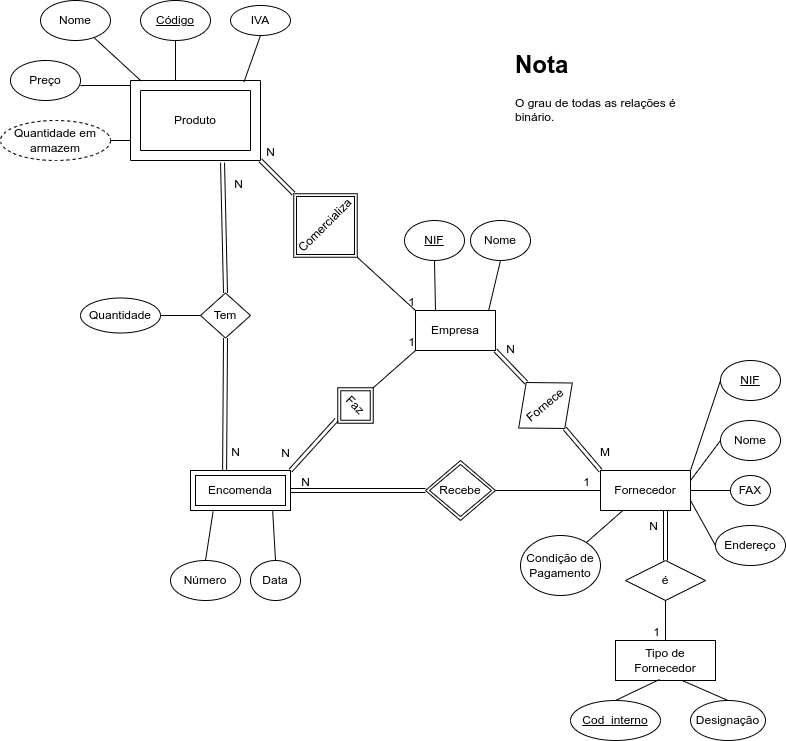

The diagram above was exported from draw.io. Its source (the exported page's mxGraphModel, read from the mxfile embedded in the PNG):
<mxGraphModel dx="1348" dy="773" grid="1" gridSize="10" guides="1" tooltips="1" connect="1" arrows="1" fold="1" page="1" pageScale="1" pageWidth="827" pageHeight="1169" math="0" shadow="0">
  <root>
    <mxCell id="0" />
    <mxCell id="1" parent="0" />
    <mxCell id="Fz0hEGYqe8WLGhSsX3s_-3" value="Nome" style="ellipse;whiteSpace=wrap;html=1;fillColor=#FFFFFF;" parent="1" vertex="1">
      <mxGeometry x="50" y="20" width="70" height="40" as="geometry" />
    </mxCell>
    <mxCell id="Fz0hEGYqe8WLGhSsX3s_-6" value="" style="group" parent="1" vertex="1" connectable="0">
      <mxGeometry x="140" y="100" width="130" height="80" as="geometry" />
    </mxCell>
    <mxCell id="bnJCk6n6-ZUxYd-ibxJt-26" value="" style="group" parent="Fz0hEGYqe8WLGhSsX3s_-6" connectable="0" vertex="1">
      <mxGeometry width="130" height="80" as="geometry" />
    </mxCell>
    <mxCell id="Fz0hEGYqe8WLGhSsX3s_-1" value="" style="verticalLabelPosition=bottom;verticalAlign=top;html=1;shape=mxgraph.basic.frame;dx=10;" parent="bnJCk6n6-ZUxYd-ibxJt-26" vertex="1">
      <mxGeometry width="130" height="80" as="geometry" />
    </mxCell>
    <mxCell id="Fz0hEGYqe8WLGhSsX3s_-2" value="Produto" style="text;html=1;strokeColor=none;fillColor=none;align=center;verticalAlign=middle;whiteSpace=wrap;rounded=0;" parent="bnJCk6n6-ZUxYd-ibxJt-26" vertex="1">
      <mxGeometry x="35" y="25" width="60" height="30" as="geometry" />
    </mxCell>
    <mxCell id="Fz0hEGYqe8WLGhSsX3s_-7" value="&lt;u&gt;Código&lt;/u&gt;" style="ellipse;whiteSpace=wrap;html=1;fillColor=#FFFFFF;" parent="1" vertex="1">
      <mxGeometry x="150" y="20" width="70" height="40" as="geometry" />
    </mxCell>
    <mxCell id="Fz0hEGYqe8WLGhSsX3s_-8" value="Preço" style="ellipse;whiteSpace=wrap;html=1;fillColor=#FFFFFF;" parent="1" vertex="1">
      <mxGeometry x="20" y="80" width="70" height="40" as="geometry" />
    </mxCell>
    <mxCell id="Fz0hEGYqe8WLGhSsX3s_-9" value="Quantidade em armazem" style="ellipse;whiteSpace=wrap;html=1;align=center;dashed=1;fillColor=#FFFFFF;" parent="1" vertex="1">
      <mxGeometry x="10" y="140" width="110" height="40" as="geometry" />
    </mxCell>
    <mxCell id="Fz0hEGYqe8WLGhSsX3s_-15" value="IVA" style="ellipse;whiteSpace=wrap;html=1;align=center;fillColor=#FFFFFF;" parent="1" vertex="1">
      <mxGeometry x="240" y="25" width="60" height="30" as="geometry" />
    </mxCell>
    <mxCell id="bnJCk6n6-ZUxYd-ibxJt-1" value="Empresa" style="rounded=0;whiteSpace=wrap;html=1;fillColor=none;" parent="1" vertex="1">
      <mxGeometry x="425" y="330" width="80" height="40" as="geometry" />
    </mxCell>
    <object label="&lt;u&gt;NIF&lt;/u&gt;" id="bnJCk6n6-ZUxYd-ibxJt-2">
      <mxCell style="ellipse;whiteSpace=wrap;html=1;fillColor=default;" parent="1" vertex="1">
        <mxGeometry x="414" y="240" width="60" height="40" as="geometry" />
      </mxCell>
    </object>
    <mxCell id="bnJCk6n6-ZUxYd-ibxJt-4" value="Nome" style="ellipse;whiteSpace=wrap;html=1;fillColor=default;" parent="1" vertex="1">
      <mxGeometry x="480" y="240" width="60" height="40" as="geometry" />
    </mxCell>
    <mxCell id="bnJCk6n6-ZUxYd-ibxJt-6" value="Fornecedor" style="rounded=0;whiteSpace=wrap;html=1;fillColor=default;" parent="1" vertex="1">
      <mxGeometry x="610" y="490" width="90" height="40" as="geometry" />
    </mxCell>
    <mxCell id="bnJCk6n6-ZUxYd-ibxJt-7" value="Número" style="ellipse;whiteSpace=wrap;html=1;fillColor=default;" parent="1" vertex="1">
      <mxGeometry x="180" y="580" width="70" height="40" as="geometry" />
    </mxCell>
    <mxCell id="bnJCk6n6-ZUxYd-ibxJt-8" value="Data" style="ellipse;whiteSpace=wrap;html=1;fillColor=default;" parent="1" vertex="1">
      <mxGeometry x="260" y="580" width="50" height="40" as="geometry" />
    </mxCell>
    <mxCell id="bnJCk6n6-ZUxYd-ibxJt-9" value="&lt;u&gt;NIF&lt;/u&gt;" style="ellipse;whiteSpace=wrap;html=1;fillColor=default;" parent="1" vertex="1">
      <mxGeometry x="730" y="380" width="60" height="40" as="geometry" />
    </mxCell>
    <mxCell id="bnJCk6n6-ZUxYd-ibxJt-11" value="Nome" style="ellipse;whiteSpace=wrap;html=1;fillColor=default;" parent="1" vertex="1">
      <mxGeometry x="730" y="440" width="60" height="40" as="geometry" />
    </mxCell>
    <mxCell id="bnJCk6n6-ZUxYd-ibxJt-12" value="Endereço" style="ellipse;whiteSpace=wrap;html=1;fillColor=default;" parent="1" vertex="1">
      <mxGeometry x="725" y="545" width="70" height="40" as="geometry" />
    </mxCell>
    <mxCell id="bnJCk6n6-ZUxYd-ibxJt-19" value="Faz" style="shape=rhombus;double=1;perimeter=rhombusPerimeter;whiteSpace=wrap;html=1;align=center;fillColor=none;rotation=45;" parent="1" vertex="1">
      <mxGeometry x="340" y="400" width="50" height="50" as="geometry" />
    </mxCell>
    <mxCell id="bnJCk6n6-ZUxYd-ibxJt-21" value="Comercializa" style="shape=rhombus;double=1;perimeter=rhombusPerimeter;whiteSpace=wrap;html=1;align=center;fillColor=none;rotation=-45;" parent="1" vertex="1">
      <mxGeometry x="290" y="200" width="90" height="90" as="geometry" />
    </mxCell>
    <mxCell id="bnJCk6n6-ZUxYd-ibxJt-22" value="Recebe" style="shape=rhombus;double=1;perimeter=rhombusPerimeter;whiteSpace=wrap;html=1;align=center;fillColor=none;" parent="1" vertex="1">
      <mxGeometry x="435" y="480" width="70" height="60" as="geometry" />
    </mxCell>
    <mxCell id="bnJCk6n6-ZUxYd-ibxJt-24" value="FAX" style="ellipse;whiteSpace=wrap;html=1;fillColor=none;" parent="1" vertex="1">
      <mxGeometry x="740" y="495" width="40" height="30" as="geometry" />
    </mxCell>
    <mxCell id="bnJCk6n6-ZUxYd-ibxJt-36" value="Encomenda" style="shape=ext;margin=3;double=1;whiteSpace=wrap;html=1;align=center;fillColor=none;" parent="1" vertex="1">
      <mxGeometry x="200" y="490" width="100" height="40" as="geometry" />
    </mxCell>
    <mxCell id="-Uvq3FfnGihCpL-kz3hy-1" value="" style="line;strokeWidth=1;rotatable=0;dashed=0;labelPosition=right;align=left;verticalAlign=middle;spacingTop=0;spacingLeft=6;points=[];portConstraint=eastwest;" parent="1" vertex="1">
      <mxGeometry x="120" y="155" width="20" height="10" as="geometry" />
    </mxCell>
    <mxCell id="-Uvq3FfnGihCpL-kz3hy-2" value="" style="line;strokeWidth=1;rotatable=0;dashed=0;labelPosition=right;align=left;verticalAlign=middle;spacingTop=0;spacingLeft=6;points=[];portConstraint=eastwest;" parent="1" vertex="1">
      <mxGeometry x="90" y="100" width="50" height="10" as="geometry" />
    </mxCell>
    <mxCell id="bnJCk6n6-ZUxYd-ibxJt-45" value="" style="endArrow=none;html=1;rounded=0;entryX=0;entryY=0;entryDx=0;entryDy=0;exitX=0.5;exitY=1;exitDx=0;exitDy=0;" parent="1" source="bnJCk6n6-ZUxYd-ibxJt-21" target="bnJCk6n6-ZUxYd-ibxJt-1" edge="1">
      <mxGeometry relative="1" as="geometry">
        <mxPoint x="190" y="310" as="sourcePoint" />
        <mxPoint x="350" y="310" as="targetPoint" />
      </mxGeometry>
    </mxCell>
    <mxCell id="bnJCk6n6-ZUxYd-ibxJt-46" value="1" style="resizable=0;html=1;align=right;verticalAlign=bottom;fillColor=none;" parent="bnJCk6n6-ZUxYd-ibxJt-45" connectable="0" vertex="1">
      <mxGeometry x="1" relative="1" as="geometry" />
    </mxCell>
    <mxCell id="bnJCk6n6-ZUxYd-ibxJt-47" value="" style="endArrow=none;html=1;rounded=0;entryX=0;entryY=1;entryDx=0;entryDy=0;exitX=0.5;exitY=0;exitDx=0;exitDy=0;" parent="1" source="bnJCk6n6-ZUxYd-ibxJt-19" target="bnJCk6n6-ZUxYd-ibxJt-1" edge="1">
      <mxGeometry relative="1" as="geometry">
        <mxPoint x="350" y="390" as="sourcePoint" />
        <mxPoint x="510" y="390" as="targetPoint" />
      </mxGeometry>
    </mxCell>
    <mxCell id="bnJCk6n6-ZUxYd-ibxJt-48" value="1" style="resizable=0;html=1;align=right;verticalAlign=bottom;fillColor=none;" parent="bnJCk6n6-ZUxYd-ibxJt-47" connectable="0" vertex="1">
      <mxGeometry x="1" relative="1" as="geometry" />
    </mxCell>
    <mxCell id="bnJCk6n6-ZUxYd-ibxJt-51" value="" style="shape=link;html=1;rounded=0;entryX=0.434;entryY=0.971;entryDx=0;entryDy=0;entryPerimeter=0;exitX=1;exitY=0;exitDx=0;exitDy=0;" parent="1" source="bnJCk6n6-ZUxYd-ibxJt-36" target="bnJCk6n6-ZUxYd-ibxJt-19" edge="1">
      <mxGeometry relative="1" as="geometry">
        <mxPoint x="190" y="480" as="sourcePoint" />
        <mxPoint x="350" y="480" as="targetPoint" />
      </mxGeometry>
    </mxCell>
    <mxCell id="bnJCk6n6-ZUxYd-ibxJt-52" value="N" style="resizable=0;html=1;align=right;verticalAlign=bottom;fillColor=none;" parent="bnJCk6n6-ZUxYd-ibxJt-51" connectable="0" vertex="1">
      <mxGeometry x="1" relative="1" as="geometry">
        <mxPoint x="-46" y="41" as="offset" />
      </mxGeometry>
    </mxCell>
    <mxCell id="bnJCk6n6-ZUxYd-ibxJt-43" value="" style="shape=link;html=1;rounded=0;entryX=0.5;entryY=0;entryDx=0;entryDy=0;exitX=1;exitY=1;exitDx=0;exitDy=0;exitPerimeter=0;" parent="1" source="Fz0hEGYqe8WLGhSsX3s_-1" target="bnJCk6n6-ZUxYd-ibxJt-21" edge="1">
      <mxGeometry relative="1" as="geometry">
        <mxPoint x="260" y="179.43" as="sourcePoint" />
        <mxPoint x="420" y="179.43" as="targetPoint" />
      </mxGeometry>
    </mxCell>
    <mxCell id="bnJCk6n6-ZUxYd-ibxJt-44" value="N" style="resizable=0;html=1;align=right;verticalAlign=bottom;fillColor=none;" parent="bnJCk6n6-ZUxYd-ibxJt-43" connectable="0" vertex="1">
      <mxGeometry x="1" relative="1" as="geometry">
        <mxPoint x="-18" y="-33" as="offset" />
      </mxGeometry>
    </mxCell>
    <mxCell id="bnJCk6n6-ZUxYd-ibxJt-61" value="" style="shape=link;html=1;rounded=0;entryX=0;entryY=0.5;entryDx=0;entryDy=0;" parent="1" target="bnJCk6n6-ZUxYd-ibxJt-22" edge="1">
      <mxGeometry relative="1" as="geometry">
        <mxPoint x="300" y="510" as="sourcePoint" />
        <mxPoint x="430" y="510" as="targetPoint" />
      </mxGeometry>
    </mxCell>
    <mxCell id="bnJCk6n6-ZUxYd-ibxJt-62" value="N" style="resizable=0;html=1;align=right;verticalAlign=bottom;fillColor=none;" parent="bnJCk6n6-ZUxYd-ibxJt-61" connectable="0" vertex="1">
      <mxGeometry x="1" relative="1" as="geometry">
        <mxPoint x="-115" as="offset" />
      </mxGeometry>
    </mxCell>
    <mxCell id="bnJCk6n6-ZUxYd-ibxJt-63" value="" style="endArrow=none;html=1;rounded=0;entryX=0;entryY=0.5;entryDx=0;entryDy=0;exitX=1;exitY=0.5;exitDx=0;exitDy=0;" parent="1" source="bnJCk6n6-ZUxYd-ibxJt-22" target="bnJCk6n6-ZUxYd-ibxJt-6" edge="1">
      <mxGeometry relative="1" as="geometry">
        <mxPoint x="470" y="560" as="sourcePoint" />
        <mxPoint x="630" y="560" as="targetPoint" />
      </mxGeometry>
    </mxCell>
    <mxCell id="bnJCk6n6-ZUxYd-ibxJt-64" value="1" style="resizable=0;html=1;align=right;verticalAlign=bottom;fillColor=none;" parent="bnJCk6n6-ZUxYd-ibxJt-63" connectable="0" vertex="1">
      <mxGeometry x="1" relative="1" as="geometry">
        <mxPoint x="-10" as="offset" />
      </mxGeometry>
    </mxCell>
    <mxCell id="bnJCk6n6-ZUxYd-ibxJt-65" value="" style="shape=link;html=1;rounded=0;exitX=1;exitY=1;exitDx=0;exitDy=0;entryX=0.5;entryY=0;entryDx=0;entryDy=0;" parent="1" source="bnJCk6n6-ZUxYd-ibxJt-1" target="bnJCk6n6-ZUxYd-ibxJt-91" edge="1">
      <mxGeometry relative="1" as="geometry">
        <mxPoint x="410" y="420" as="sourcePoint" />
        <mxPoint x="530.245146134954" y="402.01514613495397" as="targetPoint" />
        <Array as="points" />
      </mxGeometry>
    </mxCell>
    <mxCell id="bnJCk6n6-ZUxYd-ibxJt-66" value="N" style="resizable=0;html=1;align=right;verticalAlign=bottom;fillColor=none;" parent="bnJCk6n6-ZUxYd-ibxJt-65" connectable="0" vertex="1">
      <mxGeometry x="1" relative="1" as="geometry">
        <mxPoint x="-10" y="-25" as="offset" />
      </mxGeometry>
    </mxCell>
    <mxCell id="bnJCk6n6-ZUxYd-ibxJt-68" value="" style="endArrow=none;html=1;rounded=0;exitX=1;exitY=0;exitDx=0;exitDy=0;entryX=0;entryY=0.5;entryDx=0;entryDy=0;" parent="1" source="bnJCk6n6-ZUxYd-ibxJt-6" target="bnJCk6n6-ZUxYd-ibxJt-9" edge="1">
      <mxGeometry relative="1" as="geometry">
        <mxPoint x="620" y="370" as="sourcePoint" />
        <mxPoint x="750" y="400" as="targetPoint" />
      </mxGeometry>
    </mxCell>
    <mxCell id="-Uvq3FfnGihCpL-kz3hy-12" value="" style="endArrow=none;html=1;rounded=0;exitX=0.5;exitY=1;exitDx=0;exitDy=0;entryX=0.873;entryY=0.018;entryDx=0;entryDy=0;entryPerimeter=0;" parent="1" source="Fz0hEGYqe8WLGhSsX3s_-15" target="Fz0hEGYqe8WLGhSsX3s_-1" edge="1">
      <mxGeometry relative="1" as="geometry">
        <mxPoint x="270" y="65" as="sourcePoint" />
        <mxPoint x="270" y="100" as="targetPoint" />
      </mxGeometry>
    </mxCell>
    <mxCell id="-Uvq3FfnGihCpL-kz3hy-13" value="" style="endArrow=none;html=1;rounded=0;exitX=0.5;exitY=1;exitDx=0;exitDy=0;entryX=0.346;entryY=0;entryDx=0;entryDy=0;entryPerimeter=0;" parent="1" source="Fz0hEGYqe8WLGhSsX3s_-7" target="Fz0hEGYqe8WLGhSsX3s_-1" edge="1">
      <mxGeometry relative="1" as="geometry">
        <mxPoint x="150" y="70" as="sourcePoint" />
        <mxPoint x="310" y="70" as="targetPoint" />
      </mxGeometry>
    </mxCell>
    <mxCell id="bnJCk6n6-ZUxYd-ibxJt-69" value="" style="shape=link;html=1;rounded=0;exitX=0.5;exitY=1;exitDx=0;exitDy=0;entryX=0;entryY=0;entryDx=0;entryDy=0;" parent="1" source="bnJCk6n6-ZUxYd-ibxJt-91" target="bnJCk6n6-ZUxYd-ibxJt-6" edge="1">
      <mxGeometry relative="1" as="geometry">
        <mxPoint x="577.974853865046" y="449.744853865046" as="sourcePoint" />
        <mxPoint x="730" y="460" as="targetPoint" />
      </mxGeometry>
    </mxCell>
    <mxCell id="bnJCk6n6-ZUxYd-ibxJt-70" value="M" style="resizable=0;html=1;align=right;verticalAlign=bottom;fillColor=none;" parent="bnJCk6n6-ZUxYd-ibxJt-69" connectable="0" vertex="1">
      <mxGeometry x="1" relative="1" as="geometry">
        <mxPoint x="10" y="-10" as="offset" />
      </mxGeometry>
    </mxCell>
    <mxCell id="bnJCk6n6-ZUxYd-ibxJt-71" value="" style="endArrow=none;html=1;rounded=0;exitX=1;exitY=0.25;exitDx=0;exitDy=0;entryX=0;entryY=0.5;entryDx=0;entryDy=0;" parent="1" source="bnJCk6n6-ZUxYd-ibxJt-6" target="bnJCk6n6-ZUxYd-ibxJt-11" edge="1">
      <mxGeometry relative="1" as="geometry">
        <mxPoint x="630" y="620" as="sourcePoint" />
        <mxPoint x="790" y="620" as="targetPoint" />
      </mxGeometry>
    </mxCell>
    <mxCell id="bnJCk6n6-ZUxYd-ibxJt-72" value="" style="endArrow=none;html=1;rounded=0;exitX=1;exitY=0.5;exitDx=0;exitDy=0;entryX=0;entryY=0.5;entryDx=0;entryDy=0;" parent="1" source="bnJCk6n6-ZUxYd-ibxJt-6" target="bnJCk6n6-ZUxYd-ibxJt-24" edge="1">
      <mxGeometry relative="1" as="geometry">
        <mxPoint x="590" y="580" as="sourcePoint" />
        <mxPoint x="750" y="580" as="targetPoint" />
      </mxGeometry>
    </mxCell>
    <mxCell id="bnJCk6n6-ZUxYd-ibxJt-73" value="" style="endArrow=none;html=1;rounded=0;exitX=1;exitY=0.75;exitDx=0;exitDy=0;entryX=0;entryY=0.5;entryDx=0;entryDy=0;" parent="1" source="bnJCk6n6-ZUxYd-ibxJt-6" target="bnJCk6n6-ZUxYd-ibxJt-12" edge="1">
      <mxGeometry relative="1" as="geometry">
        <mxPoint x="560" y="630" as="sourcePoint" />
        <mxPoint x="720" y="630" as="targetPoint" />
      </mxGeometry>
    </mxCell>
    <mxCell id="bnJCk6n6-ZUxYd-ibxJt-74" value="" style="endArrow=none;html=1;rounded=0;entryX=0.5;entryY=1;entryDx=0;entryDy=0;exitX=0.25;exitY=0;exitDx=0;exitDy=0;" parent="1" source="bnJCk6n6-ZUxYd-ibxJt-1" target="bnJCk6n6-ZUxYd-ibxJt-2" edge="1">
      <mxGeometry relative="1" as="geometry">
        <mxPoint x="440" y="310" as="sourcePoint" />
        <mxPoint x="600" y="290" as="targetPoint" />
      </mxGeometry>
    </mxCell>
    <mxCell id="-Uvq3FfnGihCpL-kz3hy-15" value="" style="endArrow=none;html=1;rounded=0;entryX=0.083;entryY=0.008;entryDx=0;entryDy=0;entryPerimeter=0;" parent="1" source="Fz0hEGYqe8WLGhSsX3s_-3" target="Fz0hEGYqe8WLGhSsX3s_-1" edge="1">
      <mxGeometry relative="1" as="geometry">
        <mxPoint x="130" y="60" as="sourcePoint" />
        <mxPoint x="460" y="80" as="targetPoint" />
      </mxGeometry>
    </mxCell>
    <mxCell id="bnJCk6n6-ZUxYd-ibxJt-75" value="" style="endArrow=none;html=1;rounded=0;exitX=0.914;exitY=0;exitDx=0;exitDy=0;exitPerimeter=0;entryX=0.5;entryY=1;entryDx=0;entryDy=0;" parent="1" source="bnJCk6n6-ZUxYd-ibxJt-1" target="bnJCk6n6-ZUxYd-ibxJt-4" edge="1">
      <mxGeometry relative="1" as="geometry">
        <mxPoint x="570" y="280" as="sourcePoint" />
        <mxPoint x="730" y="280" as="targetPoint" />
      </mxGeometry>
    </mxCell>
    <mxCell id="bnJCk6n6-ZUxYd-ibxJt-77" value="Designação" style="ellipse;whiteSpace=wrap;html=1;fillColor=none;" parent="1" vertex="1">
      <mxGeometry x="700" y="720" width="75" height="40" as="geometry" />
    </mxCell>
    <mxCell id="bnJCk6n6-ZUxYd-ibxJt-78" value="Condição de Pagamento" style="ellipse;whiteSpace=wrap;html=1;fillColor=none;" parent="1" vertex="1">
      <mxGeometry x="530" y="555" width="80" height="60" as="geometry" />
    </mxCell>
    <mxCell id="-Uvq3FfnGihCpL-kz3hy-16" value="" style="endArrow=none;html=1;rounded=0;" parent="1" source="bnJCk6n6-ZUxYd-ibxJt-78" target="bnJCk6n6-ZUxYd-ibxJt-6" edge="1">
      <mxGeometry relative="1" as="geometry">
        <mxPoint x="600" y="500" as="sourcePoint" />
        <mxPoint x="760" y="500" as="targetPoint" />
      </mxGeometry>
    </mxCell>
    <mxCell id="-Uvq3FfnGihCpL-kz3hy-18" value="Tipo de Fornecedor" style="whiteSpace=wrap;html=1;align=center;" parent="1" vertex="1">
      <mxGeometry x="625" y="660" width="100" height="40" as="geometry" />
    </mxCell>
    <mxCell id="-Uvq3FfnGihCpL-kz3hy-19" value="Cod_interno" style="ellipse;whiteSpace=wrap;html=1;align=center;fontStyle=4;" parent="1" vertex="1">
      <mxGeometry x="580" y="720" width="90" height="40" as="geometry" />
    </mxCell>
    <mxCell id="-Uvq3FfnGihCpL-kz3hy-21" value="" style="endArrow=none;html=1;rounded=0;exitX=0.5;exitY=0;exitDx=0;exitDy=0;entryX=0.44;entryY=0.975;entryDx=0;entryDy=0;entryPerimeter=0;" parent="1" source="-Uvq3FfnGihCpL-kz3hy-19" target="-Uvq3FfnGihCpL-kz3hy-18" edge="1">
      <mxGeometry relative="1" as="geometry">
        <mxPoint x="600" y="690" as="sourcePoint" />
        <mxPoint x="760" y="690" as="targetPoint" />
      </mxGeometry>
    </mxCell>
    <mxCell id="-Uvq3FfnGihCpL-kz3hy-22" value="" style="endArrow=none;html=1;rounded=0;exitX=0.672;exitY=1.005;exitDx=0;exitDy=0;exitPerimeter=0;entryX=0.5;entryY=0;entryDx=0;entryDy=0;" parent="1" source="-Uvq3FfnGihCpL-kz3hy-18" target="bnJCk6n6-ZUxYd-ibxJt-77" edge="1">
      <mxGeometry relative="1" as="geometry">
        <mxPoint x="600" y="690" as="sourcePoint" />
        <mxPoint x="760" y="690" as="targetPoint" />
      </mxGeometry>
    </mxCell>
    <mxCell id="-Uvq3FfnGihCpL-kz3hy-23" value="é" style="shape=rhombus;perimeter=rhombusPerimeter;whiteSpace=wrap;html=1;align=center;" parent="1" vertex="1">
      <mxGeometry x="635" y="580" width="80" height="40" as="geometry" />
    </mxCell>
    <mxCell id="-Uvq3FfnGihCpL-kz3hy-29" value="" style="shape=link;html=1;rounded=0;exitX=0.5;exitY=0;exitDx=0;exitDy=0;entryX=0.722;entryY=0.985;entryDx=0;entryDy=0;entryPerimeter=0;" parent="1" source="-Uvq3FfnGihCpL-kz3hy-23" target="bnJCk6n6-ZUxYd-ibxJt-6" edge="1">
      <mxGeometry relative="1" as="geometry">
        <mxPoint x="400" y="590" as="sourcePoint" />
        <mxPoint x="680" y="520" as="targetPoint" />
      </mxGeometry>
    </mxCell>
    <mxCell id="-Uvq3FfnGihCpL-kz3hy-30" value="N" style="resizable=0;html=1;align=right;verticalAlign=bottom;" parent="-Uvq3FfnGihCpL-kz3hy-29" connectable="0" vertex="1">
      <mxGeometry x="1" relative="1" as="geometry">
        <mxPoint x="-7" y="25" as="offset" />
      </mxGeometry>
    </mxCell>
    <mxCell id="-Uvq3FfnGihCpL-kz3hy-31" value="" style="endArrow=none;html=1;rounded=0;entryX=0.5;entryY=0;entryDx=0;entryDy=0;" parent="1" source="-Uvq3FfnGihCpL-kz3hy-23" target="-Uvq3FfnGihCpL-kz3hy-18" edge="1">
      <mxGeometry relative="1" as="geometry">
        <mxPoint x="400" y="590" as="sourcePoint" />
        <mxPoint x="560" y="590" as="targetPoint" />
      </mxGeometry>
    </mxCell>
    <mxCell id="-Uvq3FfnGihCpL-kz3hy-32" value="1" style="resizable=0;html=1;align=right;verticalAlign=bottom;" parent="-Uvq3FfnGihCpL-kz3hy-31" connectable="0" vertex="1">
      <mxGeometry x="1" relative="1" as="geometry">
        <mxPoint x="-5" as="offset" />
      </mxGeometry>
    </mxCell>
    <mxCell id="bnJCk6n6-ZUxYd-ibxJt-79" value="" style="endArrow=none;html=1;rounded=0;exitX=0.226;exitY=1.025;exitDx=0;exitDy=0;exitPerimeter=0;entryX=0.5;entryY=0;entryDx=0;entryDy=0;" parent="1" source="bnJCk6n6-ZUxYd-ibxJt-36" target="bnJCk6n6-ZUxYd-ibxJt-7" edge="1">
      <mxGeometry relative="1" as="geometry">
        <mxPoint x="110" y="580" as="sourcePoint" />
        <mxPoint x="270" y="580" as="targetPoint" />
      </mxGeometry>
    </mxCell>
    <mxCell id="bnJCk6n6-ZUxYd-ibxJt-80" value="" style="endArrow=none;html=1;rounded=0;exitX=0.822;exitY=1.015;exitDx=0;exitDy=0;exitPerimeter=0;entryX=0.5;entryY=0;entryDx=0;entryDy=0;" parent="1" source="bnJCk6n6-ZUxYd-ibxJt-36" target="bnJCk6n6-ZUxYd-ibxJt-8" edge="1">
      <mxGeometry relative="1" as="geometry">
        <mxPoint x="260" y="550" as="sourcePoint" />
        <mxPoint x="420" y="550" as="targetPoint" />
      </mxGeometry>
    </mxCell>
    <mxCell id="bnJCk6n6-ZUxYd-ibxJt-82" value="" style="shape=link;html=1;rounded=0;exitX=0.708;exitY=1.027;exitDx=0;exitDy=0;exitPerimeter=0;entryX=0.5;entryY=0;entryDx=0;entryDy=0;" parent="1" source="Fz0hEGYqe8WLGhSsX3s_-1" target="bnJCk6n6-ZUxYd-ibxJt-92" edge="1">
      <mxGeometry relative="1" as="geometry">
        <mxPoint x="110" y="300" as="sourcePoint" />
        <mxPoint x="233" y="310" as="targetPoint" />
      </mxGeometry>
    </mxCell>
    <mxCell id="bnJCk6n6-ZUxYd-ibxJt-83" value="N" style="resizable=0;html=1;align=right;verticalAlign=bottom;fillColor=none;" parent="bnJCk6n6-ZUxYd-ibxJt-82" connectable="0" vertex="1">
      <mxGeometry x="1" relative="1" as="geometry">
        <mxPoint x="18" y="-100" as="offset" />
      </mxGeometry>
    </mxCell>
    <mxCell id="bnJCk6n6-ZUxYd-ibxJt-86" value="" style="shape=link;html=1;rounded=0;entryX=0.341;entryY=0.011;entryDx=0;entryDy=0;entryPerimeter=0;exitX=0.5;exitY=1;exitDx=0;exitDy=0;" parent="1" source="bnJCk6n6-ZUxYd-ibxJt-92" target="bnJCk6n6-ZUxYd-ibxJt-36" edge="1">
      <mxGeometry relative="1" as="geometry">
        <mxPoint x="232.5" y="360" as="sourcePoint" />
        <mxPoint x="560" y="310" as="targetPoint" />
      </mxGeometry>
    </mxCell>
    <mxCell id="bnJCk6n6-ZUxYd-ibxJt-87" value="N" style="resizable=0;html=1;align=right;verticalAlign=bottom;fillColor=none;" parent="bnJCk6n6-ZUxYd-ibxJt-86" connectable="0" vertex="1">
      <mxGeometry x="1" relative="1" as="geometry">
        <mxPoint x="16" y="-10" as="offset" />
      </mxGeometry>
    </mxCell>
    <mxCell id="bnJCk6n6-ZUxYd-ibxJt-88" value="Quantidade" style="ellipse;whiteSpace=wrap;html=1;align=center;fillColor=none;" parent="1" vertex="1">
      <mxGeometry x="90" y="317.5" width="80" height="35" as="geometry" />
    </mxCell>
    <mxCell id="bnJCk6n6-ZUxYd-ibxJt-90" value="" style="endArrow=none;html=1;rounded=0;entryX=0;entryY=0.5;entryDx=0;entryDy=0;exitX=1;exitY=0.5;exitDx=0;exitDy=0;" parent="1" source="bnJCk6n6-ZUxYd-ibxJt-88" target="bnJCk6n6-ZUxYd-ibxJt-92" edge="1">
      <mxGeometry relative="1" as="geometry">
        <mxPoint x="60" y="410" as="sourcePoint" />
        <mxPoint x="205" y="335" as="targetPoint" />
      </mxGeometry>
    </mxCell>
    <mxCell id="bnJCk6n6-ZUxYd-ibxJt-91" value="Fornece" style="shape=rhombus;perimeter=rhombusPerimeter;whiteSpace=wrap;html=1;align=center;fillColor=none;rotation=-40;" parent="1" vertex="1">
      <mxGeometry x="520" y="394.99999999999994" width="70" height="60" as="geometry" />
    </mxCell>
    <mxCell id="bnJCk6n6-ZUxYd-ibxJt-92" value="Tem" style="shape=rhombus;perimeter=rhombusPerimeter;whiteSpace=wrap;html=1;align=center;fillColor=none;" parent="1" vertex="1">
      <mxGeometry x="210" y="312.5" width="50" height="45" as="geometry" />
    </mxCell>
    <mxCell id="-Uvq3FfnGihCpL-kz3hy-33" value="&lt;h1&gt;Nota&lt;/h1&gt;&lt;p&gt;O grau de todas as relações é binário.&lt;/p&gt;" style="text;html=1;strokeColor=none;fillColor=none;spacing=5;spacingTop=-20;whiteSpace=wrap;overflow=hidden;rounded=0;" parent="1" vertex="1">
      <mxGeometry x="520" y="65" width="190" height="90" as="geometry" />
    </mxCell>
  </root>
</mxGraphModel>